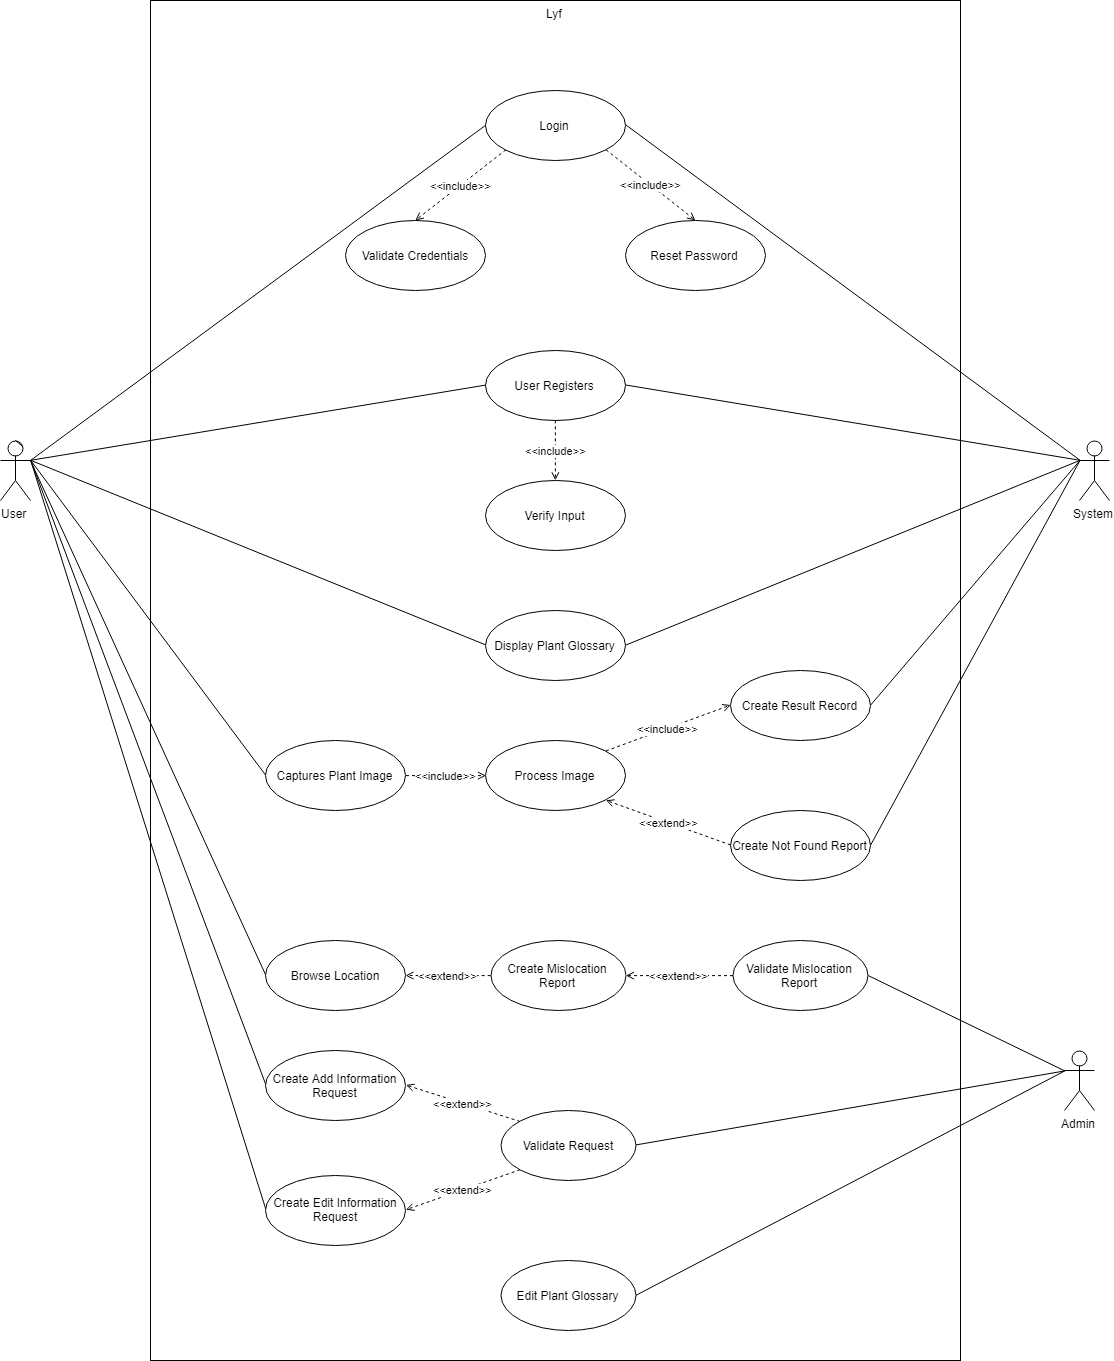

The diagram above was exported from draw.io. Its source (the exported page's mxGraphModel, read from the mxfile embedded in the PNG):
<mxGraphModel dx="2741" dy="999" grid="1" gridSize="10" guides="1" tooltips="1" connect="1" arrows="1" fold="1" page="1" pageScale="1" pageWidth="850" pageHeight="1100" math="0" shadow="0">
  <root>
    <mxCell id="0" />
    <mxCell id="1" parent="0" />
    <mxCell id="WyBvjYEgcB9yy4lGEGBx-1" value="Lyf" style="html=1;verticalAlign=top;" vertex="1" parent="1">
      <mxGeometry x="-520" y="440" width="810" height="1360" as="geometry" />
    </mxCell>
    <mxCell id="WyBvjYEgcB9yy4lGEGBx-8" style="rounded=0;orthogonalLoop=1;jettySize=auto;html=1;exitX=1;exitY=0.3333333333333333;exitDx=0;exitDy=0;exitPerimeter=0;entryX=0;entryY=0.5;entryDx=0;entryDy=0;endArrow=none;endFill=0;" edge="1" parent="1" source="WyBvjYEgcB9yy4lGEGBx-4" target="WyBvjYEgcB9yy4lGEGBx-7">
      <mxGeometry relative="1" as="geometry" />
    </mxCell>
    <mxCell id="WyBvjYEgcB9yy4lGEGBx-20" style="edgeStyle=none;rounded=0;orthogonalLoop=1;jettySize=auto;html=1;exitX=1;exitY=0.3333333333333333;exitDx=0;exitDy=0;exitPerimeter=0;entryX=0;entryY=0.5;entryDx=0;entryDy=0;endArrow=none;endFill=0;" edge="1" parent="1" source="WyBvjYEgcB9yy4lGEGBx-4" target="WyBvjYEgcB9yy4lGEGBx-19">
      <mxGeometry relative="1" as="geometry" />
    </mxCell>
    <mxCell id="WyBvjYEgcB9yy4lGEGBx-26" style="edgeStyle=none;rounded=0;orthogonalLoop=1;jettySize=auto;html=1;exitX=1;exitY=0.3333333333333333;exitDx=0;exitDy=0;exitPerimeter=0;entryX=0;entryY=0.5;entryDx=0;entryDy=0;endArrow=none;endFill=0;" edge="1" parent="1" source="WyBvjYEgcB9yy4lGEGBx-4" target="WyBvjYEgcB9yy4lGEGBx-25">
      <mxGeometry relative="1" as="geometry" />
    </mxCell>
    <mxCell id="WyBvjYEgcB9yy4lGEGBx-4" value="User" style="shape=umlActor;verticalLabelPosition=bottom;labelBackgroundColor=#ffffff;verticalAlign=top;html=1;" vertex="1" parent="1">
      <mxGeometry x="-670" y="880" width="30" height="60" as="geometry" />
    </mxCell>
    <mxCell id="WyBvjYEgcB9yy4lGEGBx-11" value="&amp;lt;&amp;lt;include&amp;gt;&amp;gt;" style="edgeStyle=none;rounded=0;orthogonalLoop=1;jettySize=auto;html=1;exitX=0;exitY=1;exitDx=0;exitDy=0;entryX=0.5;entryY=0;entryDx=0;entryDy=0;endArrow=open;endFill=0;dashed=1;" edge="1" parent="1" source="WyBvjYEgcB9yy4lGEGBx-7" target="WyBvjYEgcB9yy4lGEGBx-9">
      <mxGeometry relative="1" as="geometry" />
    </mxCell>
    <mxCell id="WyBvjYEgcB9yy4lGEGBx-12" value="&amp;lt;&amp;lt;include&amp;gt;&amp;gt;" style="edgeStyle=none;rounded=0;orthogonalLoop=1;jettySize=auto;html=1;exitX=1;exitY=1;exitDx=0;exitDy=0;entryX=0.5;entryY=0;entryDx=0;entryDy=0;endArrow=open;endFill=0;dashed=1;" edge="1" parent="1" source="WyBvjYEgcB9yy4lGEGBx-7" target="WyBvjYEgcB9yy4lGEGBx-10">
      <mxGeometry relative="1" as="geometry" />
    </mxCell>
    <mxCell id="WyBvjYEgcB9yy4lGEGBx-7" value="Login" style="ellipse;whiteSpace=wrap;html=1;" vertex="1" parent="1">
      <mxGeometry x="-185" y="530" width="140" height="70" as="geometry" />
    </mxCell>
    <mxCell id="WyBvjYEgcB9yy4lGEGBx-9" value="Validate Credentials" style="ellipse;whiteSpace=wrap;html=1;" vertex="1" parent="1">
      <mxGeometry x="-325" y="660" width="140" height="70" as="geometry" />
    </mxCell>
    <mxCell id="WyBvjYEgcB9yy4lGEGBx-10" value="Reset Password" style="ellipse;whiteSpace=wrap;html=1;" vertex="1" parent="1">
      <mxGeometry x="-45" y="660" width="140" height="70" as="geometry" />
    </mxCell>
    <mxCell id="WyBvjYEgcB9yy4lGEGBx-17" style="edgeStyle=none;rounded=0;orthogonalLoop=1;jettySize=auto;html=1;exitX=0;exitY=0.3333333333333333;exitDx=0;exitDy=0;exitPerimeter=0;entryX=1;entryY=0.5;entryDx=0;entryDy=0;endArrow=none;endFill=0;" edge="1" parent="1" source="WyBvjYEgcB9yy4lGEGBx-13" target="WyBvjYEgcB9yy4lGEGBx-7">
      <mxGeometry relative="1" as="geometry" />
    </mxCell>
    <mxCell id="WyBvjYEgcB9yy4lGEGBx-13" value="System" style="shape=umlActor;verticalLabelPosition=bottom;labelBackgroundColor=#ffffff;verticalAlign=top;html=1;" vertex="1" parent="1">
      <mxGeometry x="409" y="880" width="30" height="60" as="geometry" />
    </mxCell>
    <mxCell id="WyBvjYEgcB9yy4lGEGBx-18" style="edgeStyle=none;rounded=0;orthogonalLoop=1;jettySize=auto;html=1;exitX=0.75;exitY=0.1;exitDx=0;exitDy=0;exitPerimeter=0;entryX=0.5;entryY=0;entryDx=0;entryDy=0;entryPerimeter=0;endArrow=none;endFill=0;" edge="1" parent="1" source="WyBvjYEgcB9yy4lGEGBx-4" target="WyBvjYEgcB9yy4lGEGBx-4">
      <mxGeometry relative="1" as="geometry" />
    </mxCell>
    <mxCell id="WyBvjYEgcB9yy4lGEGBx-21" style="edgeStyle=none;rounded=0;orthogonalLoop=1;jettySize=auto;html=1;exitX=1;exitY=0.5;exitDx=0;exitDy=0;entryX=0;entryY=0.3333333333333333;entryDx=0;entryDy=0;entryPerimeter=0;endArrow=none;endFill=0;" edge="1" parent="1" source="WyBvjYEgcB9yy4lGEGBx-19" target="WyBvjYEgcB9yy4lGEGBx-13">
      <mxGeometry relative="1" as="geometry" />
    </mxCell>
    <mxCell id="WyBvjYEgcB9yy4lGEGBx-24" value="&amp;lt;&amp;lt;include&amp;gt;&amp;gt;" style="edgeStyle=none;rounded=0;orthogonalLoop=1;jettySize=auto;html=1;exitX=0.5;exitY=1;exitDx=0;exitDy=0;entryX=0.5;entryY=0;entryDx=0;entryDy=0;endArrow=open;endFill=0;dashed=1;" edge="1" parent="1" source="WyBvjYEgcB9yy4lGEGBx-19" target="WyBvjYEgcB9yy4lGEGBx-22">
      <mxGeometry relative="1" as="geometry" />
    </mxCell>
    <mxCell id="WyBvjYEgcB9yy4lGEGBx-19" value="User Registers" style="ellipse;whiteSpace=wrap;html=1;" vertex="1" parent="1">
      <mxGeometry x="-185" y="790" width="140" height="70" as="geometry" />
    </mxCell>
    <mxCell id="WyBvjYEgcB9yy4lGEGBx-22" value="Verify Input" style="ellipse;whiteSpace=wrap;html=1;" vertex="1" parent="1">
      <mxGeometry x="-185" y="920" width="140" height="70" as="geometry" />
    </mxCell>
    <mxCell id="WyBvjYEgcB9yy4lGEGBx-27" style="edgeStyle=none;rounded=0;orthogonalLoop=1;jettySize=auto;html=1;exitX=1;exitY=0.5;exitDx=0;exitDy=0;entryX=0;entryY=0.3333333333333333;entryDx=0;entryDy=0;entryPerimeter=0;endArrow=none;endFill=0;" edge="1" parent="1" source="WyBvjYEgcB9yy4lGEGBx-25" target="WyBvjYEgcB9yy4lGEGBx-13">
      <mxGeometry relative="1" as="geometry" />
    </mxCell>
    <mxCell id="WyBvjYEgcB9yy4lGEGBx-25" value="Display Plant Glossary" style="ellipse;whiteSpace=wrap;html=1;" vertex="1" parent="1">
      <mxGeometry x="-185" y="1050" width="140" height="70" as="geometry" />
    </mxCell>
    <mxCell id="WyBvjYEgcB9yy4lGEGBx-34" value="&amp;lt;&amp;lt;include&amp;gt;&amp;gt;" style="edgeStyle=none;rounded=0;orthogonalLoop=1;jettySize=auto;html=1;exitX=1;exitY=0;exitDx=0;exitDy=0;entryX=0;entryY=0.5;entryDx=0;entryDy=0;dashed=1;endArrow=open;endFill=0;" edge="1" parent="1" source="WyBvjYEgcB9yy4lGEGBx-28" target="WyBvjYEgcB9yy4lGEGBx-31">
      <mxGeometry relative="1" as="geometry" />
    </mxCell>
    <mxCell id="WyBvjYEgcB9yy4lGEGBx-28" value="Process Image" style="ellipse;whiteSpace=wrap;html=1;" vertex="1" parent="1">
      <mxGeometry x="-185" y="1180" width="140" height="70" as="geometry" />
    </mxCell>
    <mxCell id="WyBvjYEgcB9yy4lGEGBx-30" style="edgeStyle=none;rounded=0;orthogonalLoop=1;jettySize=auto;html=1;exitX=0;exitY=0.5;exitDx=0;exitDy=0;entryX=1;entryY=0.3333333333333333;entryDx=0;entryDy=0;entryPerimeter=0;endArrow=none;endFill=0;" edge="1" parent="1" source="WyBvjYEgcB9yy4lGEGBx-29" target="WyBvjYEgcB9yy4lGEGBx-4">
      <mxGeometry relative="1" as="geometry" />
    </mxCell>
    <mxCell id="WyBvjYEgcB9yy4lGEGBx-33" value="&amp;lt;&amp;lt;include&amp;gt;&amp;gt;" style="edgeStyle=none;rounded=0;orthogonalLoop=1;jettySize=auto;html=1;exitX=1;exitY=0.5;exitDx=0;exitDy=0;entryX=0;entryY=0.5;entryDx=0;entryDy=0;endArrow=open;endFill=0;dashed=1;" edge="1" parent="1" source="WyBvjYEgcB9yy4lGEGBx-29" target="WyBvjYEgcB9yy4lGEGBx-28">
      <mxGeometry relative="1" as="geometry" />
    </mxCell>
    <mxCell id="WyBvjYEgcB9yy4lGEGBx-29" value="Captures Plant Image" style="ellipse;whiteSpace=wrap;html=1;" vertex="1" parent="1">
      <mxGeometry x="-405" y="1180" width="140" height="70" as="geometry" />
    </mxCell>
    <mxCell id="WyBvjYEgcB9yy4lGEGBx-36" style="edgeStyle=none;rounded=0;orthogonalLoop=1;jettySize=auto;html=1;exitX=1;exitY=0.5;exitDx=0;exitDy=0;entryX=0;entryY=0.3333333333333333;entryDx=0;entryDy=0;entryPerimeter=0;endArrow=none;endFill=0;" edge="1" parent="1" source="WyBvjYEgcB9yy4lGEGBx-31" target="WyBvjYEgcB9yy4lGEGBx-13">
      <mxGeometry relative="1" as="geometry" />
    </mxCell>
    <mxCell id="WyBvjYEgcB9yy4lGEGBx-31" value="Create Result Record" style="ellipse;whiteSpace=wrap;html=1;" vertex="1" parent="1">
      <mxGeometry x="60" y="1110" width="140" height="70" as="geometry" />
    </mxCell>
    <mxCell id="WyBvjYEgcB9yy4lGEGBx-35" value="&amp;lt;&amp;lt;extend&amp;gt;&amp;gt;" style="edgeStyle=none;rounded=0;orthogonalLoop=1;jettySize=auto;html=1;exitX=0;exitY=0.5;exitDx=0;exitDy=0;entryX=1;entryY=1;entryDx=0;entryDy=0;dashed=1;endArrow=open;endFill=0;" edge="1" parent="1" source="WyBvjYEgcB9yy4lGEGBx-32" target="WyBvjYEgcB9yy4lGEGBx-28">
      <mxGeometry relative="1" as="geometry" />
    </mxCell>
    <mxCell id="WyBvjYEgcB9yy4lGEGBx-37" style="edgeStyle=none;rounded=0;orthogonalLoop=1;jettySize=auto;html=1;exitX=1;exitY=0.5;exitDx=0;exitDy=0;endArrow=none;endFill=0;entryX=0;entryY=0.3333333333333333;entryDx=0;entryDy=0;entryPerimeter=0;" edge="1" parent="1" source="WyBvjYEgcB9yy4lGEGBx-32" target="WyBvjYEgcB9yy4lGEGBx-13">
      <mxGeometry relative="1" as="geometry">
        <mxPoint x="380" y="990" as="targetPoint" />
      </mxGeometry>
    </mxCell>
    <mxCell id="WyBvjYEgcB9yy4lGEGBx-32" value="Create Not Found Report" style="ellipse;whiteSpace=wrap;html=1;" vertex="1" parent="1">
      <mxGeometry x="60" y="1250" width="140" height="70" as="geometry" />
    </mxCell>
    <mxCell id="WyBvjYEgcB9yy4lGEGBx-40" value="&amp;lt;&amp;lt;extend&amp;gt;&amp;gt;" style="edgeStyle=none;rounded=0;orthogonalLoop=1;jettySize=auto;html=1;exitX=0;exitY=0.5;exitDx=0;exitDy=0;endArrow=open;endFill=0;dashed=1;" edge="1" parent="1" source="WyBvjYEgcB9yy4lGEGBx-38" target="WyBvjYEgcB9yy4lGEGBx-39">
      <mxGeometry relative="1" as="geometry" />
    </mxCell>
    <mxCell id="WyBvjYEgcB9yy4lGEGBx-38" value="Create Mislocation Report" style="ellipse;whiteSpace=wrap;html=1;" vertex="1" parent="1">
      <mxGeometry x="-180" y="1380" width="135" height="70" as="geometry" />
    </mxCell>
    <mxCell id="WyBvjYEgcB9yy4lGEGBx-55" style="edgeStyle=none;rounded=0;orthogonalLoop=1;jettySize=auto;html=1;exitX=0;exitY=0.5;exitDx=0;exitDy=0;endArrow=none;endFill=0;" edge="1" parent="1" source="WyBvjYEgcB9yy4lGEGBx-39">
      <mxGeometry relative="1" as="geometry">
        <mxPoint x="-640" y="900" as="targetPoint" />
      </mxGeometry>
    </mxCell>
    <mxCell id="WyBvjYEgcB9yy4lGEGBx-39" value="Browse Location" style="ellipse;whiteSpace=wrap;html=1;" vertex="1" parent="1">
      <mxGeometry x="-405" y="1380" width="140" height="70" as="geometry" />
    </mxCell>
    <mxCell id="WyBvjYEgcB9yy4lGEGBx-42" value="&amp;lt;&amp;lt;extend&amp;gt;&amp;gt;" style="edgeStyle=none;rounded=0;orthogonalLoop=1;jettySize=auto;html=1;exitX=0;exitY=0.5;exitDx=0;exitDy=0;entryX=1;entryY=0.5;entryDx=0;entryDy=0;dashed=1;endArrow=open;endFill=0;" edge="1" parent="1" source="WyBvjYEgcB9yy4lGEGBx-41" target="WyBvjYEgcB9yy4lGEGBx-38">
      <mxGeometry relative="1" as="geometry" />
    </mxCell>
    <mxCell id="WyBvjYEgcB9yy4lGEGBx-41" value="Validate Mislocation Report" style="ellipse;whiteSpace=wrap;html=1;" vertex="1" parent="1">
      <mxGeometry x="62.5" y="1380" width="135" height="70" as="geometry" />
    </mxCell>
    <mxCell id="WyBvjYEgcB9yy4lGEGBx-56" style="edgeStyle=none;rounded=0;orthogonalLoop=1;jettySize=auto;html=1;exitX=0;exitY=0.5;exitDx=0;exitDy=0;entryX=1;entryY=0.3333333333333333;entryDx=0;entryDy=0;entryPerimeter=0;endArrow=none;endFill=0;" edge="1" parent="1" source="WyBvjYEgcB9yy4lGEGBx-43" target="WyBvjYEgcB9yy4lGEGBx-4">
      <mxGeometry relative="1" as="geometry" />
    </mxCell>
    <mxCell id="WyBvjYEgcB9yy4lGEGBx-43" value="Create Add Information Request" style="ellipse;whiteSpace=wrap;html=1;" vertex="1" parent="1">
      <mxGeometry x="-405" y="1490" width="140" height="70" as="geometry" />
    </mxCell>
    <mxCell id="WyBvjYEgcB9yy4lGEGBx-57" style="edgeStyle=none;rounded=0;orthogonalLoop=1;jettySize=auto;html=1;exitX=0;exitY=0.5;exitDx=0;exitDy=0;entryX=1;entryY=0.3333333333333333;entryDx=0;entryDy=0;entryPerimeter=0;endArrow=none;endFill=0;" edge="1" parent="1" source="WyBvjYEgcB9yy4lGEGBx-44" target="WyBvjYEgcB9yy4lGEGBx-4">
      <mxGeometry relative="1" as="geometry" />
    </mxCell>
    <mxCell id="WyBvjYEgcB9yy4lGEGBx-44" value="Create Edit Information&lt;br&gt;Request&lt;br&gt;" style="ellipse;whiteSpace=wrap;html=1;" vertex="1" parent="1">
      <mxGeometry x="-405" y="1614.5" width="140" height="70" as="geometry" />
    </mxCell>
    <mxCell id="WyBvjYEgcB9yy4lGEGBx-46" value="&amp;lt;&amp;lt;extend&amp;gt;&amp;gt;" style="edgeStyle=none;rounded=0;orthogonalLoop=1;jettySize=auto;html=1;exitX=0;exitY=0;exitDx=0;exitDy=0;entryX=1;entryY=0.5;entryDx=0;entryDy=0;dashed=1;endArrow=open;endFill=0;" edge="1" parent="1" source="WyBvjYEgcB9yy4lGEGBx-45" target="WyBvjYEgcB9yy4lGEGBx-43">
      <mxGeometry relative="1" as="geometry" />
    </mxCell>
    <mxCell id="WyBvjYEgcB9yy4lGEGBx-48" value="&amp;lt;&amp;lt;extend&amp;gt;&amp;gt;" style="edgeStyle=none;rounded=0;orthogonalLoop=1;jettySize=auto;html=1;exitX=0;exitY=1;exitDx=0;exitDy=0;entryX=1;entryY=0.5;entryDx=0;entryDy=0;dashed=1;endArrow=open;endFill=0;" edge="1" parent="1" source="WyBvjYEgcB9yy4lGEGBx-45" target="WyBvjYEgcB9yy4lGEGBx-44">
      <mxGeometry relative="1" as="geometry" />
    </mxCell>
    <mxCell id="WyBvjYEgcB9yy4lGEGBx-52" style="edgeStyle=none;rounded=0;orthogonalLoop=1;jettySize=auto;html=1;exitX=1;exitY=0.5;exitDx=0;exitDy=0;entryX=0;entryY=0.3333333333333333;entryDx=0;entryDy=0;entryPerimeter=0;endArrow=none;endFill=0;" edge="1" parent="1" source="WyBvjYEgcB9yy4lGEGBx-45" target="WyBvjYEgcB9yy4lGEGBx-49">
      <mxGeometry relative="1" as="geometry" />
    </mxCell>
    <mxCell id="WyBvjYEgcB9yy4lGEGBx-45" value="Validate Request" style="ellipse;whiteSpace=wrap;html=1;" vertex="1" parent="1">
      <mxGeometry x="-170" y="1550" width="135" height="70" as="geometry" />
    </mxCell>
    <mxCell id="WyBvjYEgcB9yy4lGEGBx-51" style="edgeStyle=none;rounded=0;orthogonalLoop=1;jettySize=auto;html=1;exitX=0;exitY=0.3333333333333333;exitDx=0;exitDy=0;exitPerimeter=0;entryX=1;entryY=0.5;entryDx=0;entryDy=0;endArrow=none;endFill=0;" edge="1" parent="1" source="WyBvjYEgcB9yy4lGEGBx-49" target="WyBvjYEgcB9yy4lGEGBx-41">
      <mxGeometry relative="1" as="geometry" />
    </mxCell>
    <mxCell id="WyBvjYEgcB9yy4lGEGBx-49" value="Admin" style="shape=umlActor;verticalLabelPosition=bottom;labelBackgroundColor=#ffffff;verticalAlign=top;html=1;" vertex="1" parent="1">
      <mxGeometry x="394" y="1490" width="30" height="60" as="geometry" />
    </mxCell>
    <mxCell id="WyBvjYEgcB9yy4lGEGBx-53" style="edgeStyle=none;rounded=0;orthogonalLoop=1;jettySize=auto;html=1;exitX=1;exitY=0.5;exitDx=0;exitDy=0;entryX=0;entryY=0.3333333333333333;entryDx=0;entryDy=0;entryPerimeter=0;endArrow=none;endFill=0;" edge="1" parent="1" source="WyBvjYEgcB9yy4lGEGBx-50" target="WyBvjYEgcB9yy4lGEGBx-49">
      <mxGeometry relative="1" as="geometry" />
    </mxCell>
    <mxCell id="WyBvjYEgcB9yy4lGEGBx-50" value="Edit Plant Glossary" style="ellipse;whiteSpace=wrap;html=1;" vertex="1" parent="1">
      <mxGeometry x="-170" y="1700" width="135" height="70" as="geometry" />
    </mxCell>
  </root>
</mxGraphModel>